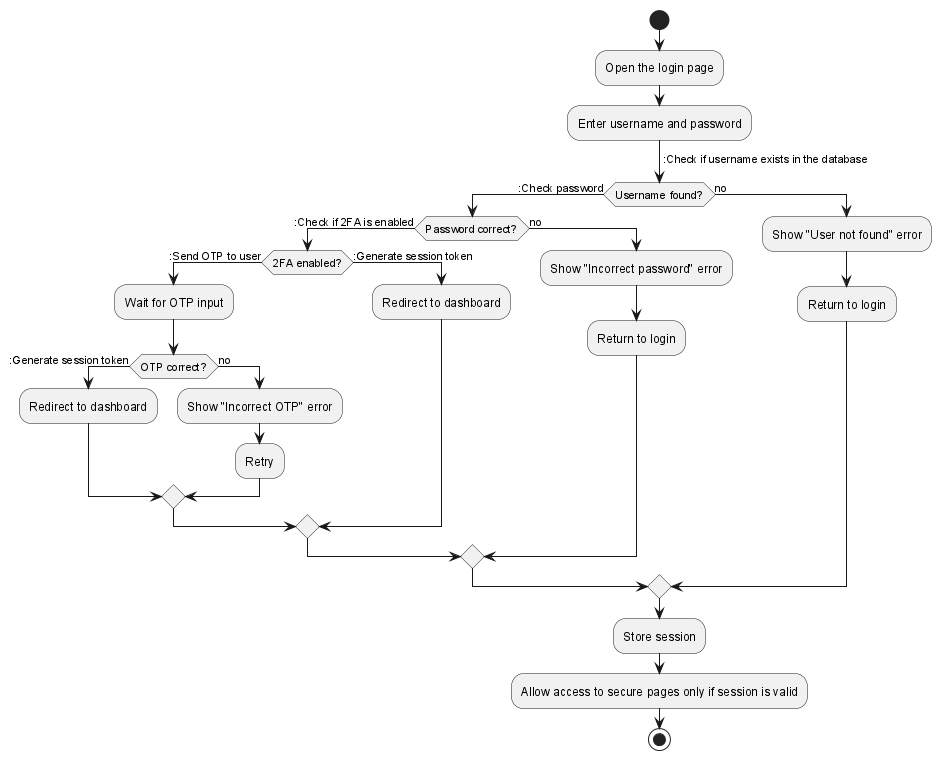

The diagram above was rendered by PlantUML. Its source (embedded in the PNG):
@startuml
start

:Open the login page;
:Enter username and password;

-> :Validate input (not empty);
-> :Check if username exists in the database;
if (Username found?) then (yes)
  -> :Check password;
  if (Password correct?) then (yes)
    -> :Check if 2FA is enabled;
    if (2FA enabled?) then (yes)
      -> :Send OTP to user;
      :Wait for OTP input;
      if (OTP correct?) then (yes)
        -> :Generate session token;
        :Redirect to dashboard;
      else (no)
        :Show "Incorrect OTP" error;
        :Retry;
      endif
    else (no)
      -> :Generate session token;
      :Redirect to dashboard;
    endif
  else (no)
    :Show "Incorrect password" error;
    :Return to login;
  endif
else (no)
  :Show "User not found" error;
  :Return to login;
endif

:Store session;
:Allow access to secure pages only if session is valid;

stop
@enduml